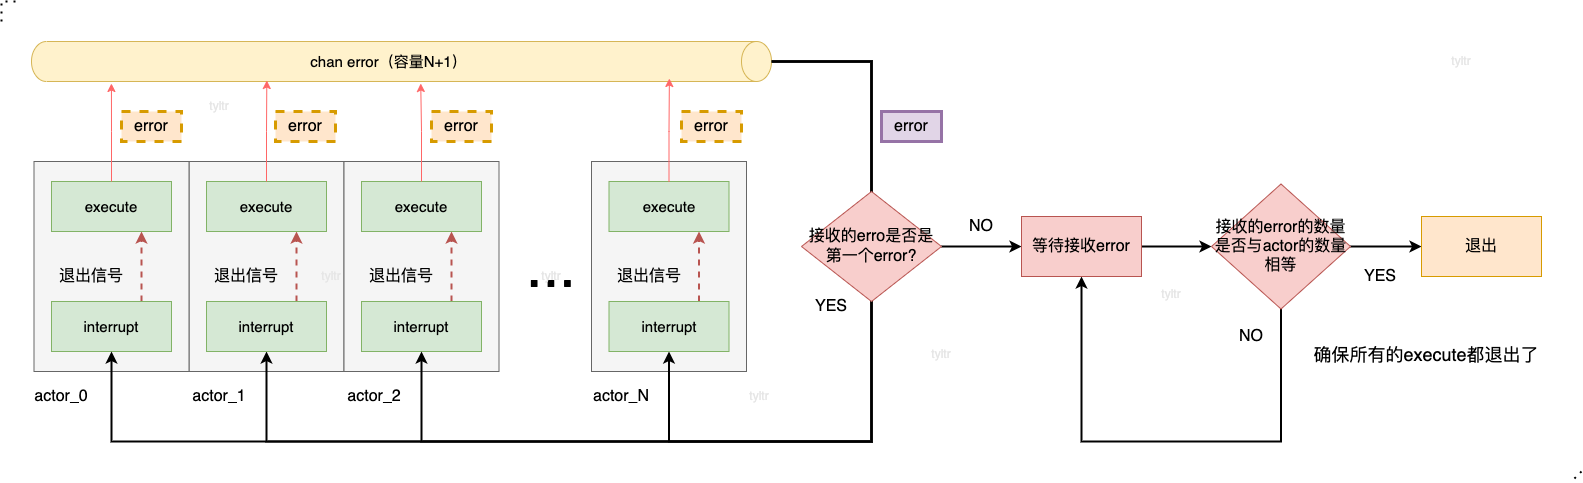

The diagram above was exported from draw.io. Its source (the exported page's mxGraphModel, read from the mxfile embedded in the PNG):
<mxGraphModel dx="1434" dy="907" grid="1" gridSize="10" guides="1" tooltips="1" connect="1" arrows="1" fold="1" page="1" pageScale="1" pageWidth="827" pageHeight="1169" math="0" shadow="0">
  <root>
    <mxCell id="0" />
    <mxCell id="1" parent="0" />
    <mxCell id="k0zwRFcfS9azqHRNkTsq-45" value="" style="rounded=0;whiteSpace=wrap;html=1;fillColor=#f5f5f5;strokeColor=#666666;fontColor=#333333;" vertex="1" parent="1">
      <mxGeometry x="730" y="330" width="155" height="210" as="geometry" />
    </mxCell>
    <mxCell id="k0zwRFcfS9azqHRNkTsq-30" value="" style="rounded=0;whiteSpace=wrap;html=1;fillColor=#f5f5f5;strokeColor=#666666;fontColor=#333333;" vertex="1" parent="1">
      <mxGeometry x="327.5" y="330" width="155" height="210" as="geometry" />
    </mxCell>
    <mxCell id="k0zwRFcfS9azqHRNkTsq-1" value="" style="rounded=0;whiteSpace=wrap;html=1;fillColor=#f5f5f5;strokeColor=#666666;fontColor=#333333;" vertex="1" parent="1">
      <mxGeometry x="172.5" y="330" width="155" height="210" as="geometry" />
    </mxCell>
    <mxCell id="k0zwRFcfS9azqHRNkTsq-29" style="edgeStyle=orthogonalEdgeStyle;rounded=0;orthogonalLoop=1;jettySize=auto;html=1;exitX=0.75;exitY=0;exitDx=0;exitDy=0;entryX=0.75;entryY=1;entryDx=0;entryDy=0;strokeWidth=2;fillColor=#f8cecc;strokeColor=#b85450;dashed=1;" edge="1" parent="1" source="k0zwRFcfS9azqHRNkTsq-2" target="k0zwRFcfS9azqHRNkTsq-4">
      <mxGeometry relative="1" as="geometry" />
    </mxCell>
    <mxCell id="k0zwRFcfS9azqHRNkTsq-2" value="&lt;font style=&quot;font-size: 15px;&quot;&gt;interrupt&lt;/font&gt;" style="rounded=0;whiteSpace=wrap;html=1;fillColor=#d5e8d4;strokeColor=#82b366;" vertex="1" parent="1">
      <mxGeometry x="190" y="470" width="120" height="50" as="geometry" />
    </mxCell>
    <mxCell id="k0zwRFcfS9azqHRNkTsq-4" value="&lt;font style=&quot;font-size: 15px;&quot;&gt;execute&lt;/font&gt;" style="rounded=0;whiteSpace=wrap;html=1;fillColor=#d5e8d4;strokeColor=#82b366;" vertex="1" parent="1">
      <mxGeometry x="190" y="350" width="120" height="50" as="geometry" />
    </mxCell>
    <mxCell id="k0zwRFcfS9azqHRNkTsq-55" style="edgeStyle=orthogonalEdgeStyle;rounded=0;orthogonalLoop=1;jettySize=auto;html=1;exitX=0.5;exitY=0;exitDx=0;exitDy=0;exitPerimeter=0;strokeWidth=2;" edge="1" parent="1" source="k0zwRFcfS9azqHRNkTsq-18" target="k0zwRFcfS9azqHRNkTsq-32">
      <mxGeometry relative="1" as="geometry">
        <Array as="points">
          <mxPoint x="1010" y="230" />
          <mxPoint x="1010" y="610" />
          <mxPoint x="405" y="610" />
        </Array>
      </mxGeometry>
    </mxCell>
    <mxCell id="k0zwRFcfS9azqHRNkTsq-56" style="edgeStyle=orthogonalEdgeStyle;rounded=0;orthogonalLoop=1;jettySize=auto;html=1;exitX=0.5;exitY=0;exitDx=0;exitDy=0;exitPerimeter=0;entryX=0.5;entryY=1;entryDx=0;entryDy=0;strokeWidth=2;" edge="1" parent="1" source="k0zwRFcfS9azqHRNkTsq-18" target="k0zwRFcfS9azqHRNkTsq-47">
      <mxGeometry relative="1" as="geometry">
        <Array as="points">
          <mxPoint x="1010" y="230" />
          <mxPoint x="1010" y="610" />
          <mxPoint x="808" y="610" />
        </Array>
      </mxGeometry>
    </mxCell>
    <mxCell id="k0zwRFcfS9azqHRNkTsq-58" style="edgeStyle=orthogonalEdgeStyle;rounded=0;orthogonalLoop=1;jettySize=auto;html=1;exitX=0.5;exitY=0;exitDx=0;exitDy=0;exitPerimeter=0;entryX=0.5;entryY=1;entryDx=0;entryDy=0;strokeWidth=2;" edge="1" parent="1" source="k0zwRFcfS9azqHRNkTsq-18" target="k0zwRFcfS9azqHRNkTsq-2">
      <mxGeometry relative="1" as="geometry">
        <Array as="points">
          <mxPoint x="1010" y="230" />
          <mxPoint x="1010" y="610" />
          <mxPoint x="250" y="610" />
        </Array>
      </mxGeometry>
    </mxCell>
    <mxCell id="k0zwRFcfS9azqHRNkTsq-18" value="&lt;font style=&quot;font-size: 15px;&quot;&gt;chan error（容量N+1）&lt;/font&gt;" style="shape=cylinder3;whiteSpace=wrap;html=1;boundedLbl=1;backgroundOutline=1;size=15;direction=south;fillColor=#fff2cc;strokeColor=#d6b656;" vertex="1" parent="1">
      <mxGeometry x="170" y="210" width="740" height="40" as="geometry" />
    </mxCell>
    <mxCell id="k0zwRFcfS9azqHRNkTsq-28" value="&lt;font style=&quot;font-size: 16px;&quot;&gt;退出信号&lt;/font&gt;" style="text;html=1;align=center;verticalAlign=middle;whiteSpace=wrap;rounded=0;" vertex="1" parent="1">
      <mxGeometry x="190" y="430" width="80" height="30" as="geometry" />
    </mxCell>
    <mxCell id="k0zwRFcfS9azqHRNkTsq-31" style="edgeStyle=orthogonalEdgeStyle;rounded=0;orthogonalLoop=1;jettySize=auto;html=1;exitX=0.75;exitY=0;exitDx=0;exitDy=0;entryX=0.75;entryY=1;entryDx=0;entryDy=0;strokeWidth=2;fillColor=#f8cecc;strokeColor=#b85450;dashed=1;" edge="1" parent="1" source="k0zwRFcfS9azqHRNkTsq-32" target="k0zwRFcfS9azqHRNkTsq-33">
      <mxGeometry relative="1" as="geometry" />
    </mxCell>
    <mxCell id="k0zwRFcfS9azqHRNkTsq-32" value="&lt;font style=&quot;font-size: 15px;&quot;&gt;interrupt&lt;/font&gt;" style="rounded=0;whiteSpace=wrap;html=1;fillColor=#d5e8d4;strokeColor=#82b366;" vertex="1" parent="1">
      <mxGeometry x="345" y="470" width="120" height="50" as="geometry" />
    </mxCell>
    <mxCell id="k0zwRFcfS9azqHRNkTsq-33" value="&lt;font style=&quot;font-size: 15px;&quot;&gt;execute&lt;/font&gt;" style="rounded=0;whiteSpace=wrap;html=1;fillColor=#d5e8d4;strokeColor=#82b366;" vertex="1" parent="1">
      <mxGeometry x="345" y="350" width="120" height="50" as="geometry" />
    </mxCell>
    <mxCell id="k0zwRFcfS9azqHRNkTsq-34" value="&lt;font style=&quot;font-size: 16px;&quot;&gt;退出信号&lt;/font&gt;" style="text;html=1;align=center;verticalAlign=middle;whiteSpace=wrap;rounded=0;" vertex="1" parent="1">
      <mxGeometry x="345" y="430" width="80" height="30" as="geometry" />
    </mxCell>
    <mxCell id="k0zwRFcfS9azqHRNkTsq-35" value="" style="rounded=0;whiteSpace=wrap;html=1;fillColor=#f5f5f5;strokeColor=#666666;fontColor=#333333;" vertex="1" parent="1">
      <mxGeometry x="482.5" y="330" width="155" height="210" as="geometry" />
    </mxCell>
    <mxCell id="k0zwRFcfS9azqHRNkTsq-36" style="edgeStyle=orthogonalEdgeStyle;rounded=0;orthogonalLoop=1;jettySize=auto;html=1;exitX=0.75;exitY=0;exitDx=0;exitDy=0;entryX=0.75;entryY=1;entryDx=0;entryDy=0;strokeWidth=2;fillColor=#f8cecc;strokeColor=#b85450;dashed=1;" edge="1" parent="1" source="k0zwRFcfS9azqHRNkTsq-37" target="k0zwRFcfS9azqHRNkTsq-38">
      <mxGeometry relative="1" as="geometry" />
    </mxCell>
    <mxCell id="k0zwRFcfS9azqHRNkTsq-37" value="&lt;font style=&quot;font-size: 15px;&quot;&gt;interrupt&lt;/font&gt;" style="rounded=0;whiteSpace=wrap;html=1;fillColor=#d5e8d4;strokeColor=#82b366;" vertex="1" parent="1">
      <mxGeometry x="500" y="470" width="120" height="50" as="geometry" />
    </mxCell>
    <mxCell id="k0zwRFcfS9azqHRNkTsq-38" value="&lt;font style=&quot;font-size: 15px;&quot;&gt;execute&lt;/font&gt;" style="rounded=0;whiteSpace=wrap;html=1;fillColor=#d5e8d4;strokeColor=#82b366;" vertex="1" parent="1">
      <mxGeometry x="500" y="350" width="120" height="50" as="geometry" />
    </mxCell>
    <mxCell id="k0zwRFcfS9azqHRNkTsq-39" value="&lt;font style=&quot;font-size: 16px;&quot;&gt;退出信号&lt;/font&gt;" style="text;html=1;align=center;verticalAlign=middle;whiteSpace=wrap;rounded=0;" vertex="1" parent="1">
      <mxGeometry x="500" y="430" width="80" height="30" as="geometry" />
    </mxCell>
    <mxCell id="k0zwRFcfS9azqHRNkTsq-46" style="edgeStyle=orthogonalEdgeStyle;rounded=0;orthogonalLoop=1;jettySize=auto;html=1;exitX=0.75;exitY=0;exitDx=0;exitDy=0;entryX=0.75;entryY=1;entryDx=0;entryDy=0;strokeWidth=2;fillColor=#f8cecc;strokeColor=#b85450;dashed=1;" edge="1" parent="1" source="k0zwRFcfS9azqHRNkTsq-47" target="k0zwRFcfS9azqHRNkTsq-48">
      <mxGeometry relative="1" as="geometry" />
    </mxCell>
    <mxCell id="k0zwRFcfS9azqHRNkTsq-47" value="&lt;font style=&quot;font-size: 15px;&quot;&gt;interrupt&lt;/font&gt;" style="rounded=0;whiteSpace=wrap;html=1;fillColor=#d5e8d4;strokeColor=#82b366;" vertex="1" parent="1">
      <mxGeometry x="747.5" y="470" width="120" height="50" as="geometry" />
    </mxCell>
    <mxCell id="k0zwRFcfS9azqHRNkTsq-48" value="&lt;font style=&quot;font-size: 15px;&quot;&gt;execute&lt;/font&gt;" style="rounded=0;whiteSpace=wrap;html=1;fillColor=#d5e8d4;strokeColor=#82b366;" vertex="1" parent="1">
      <mxGeometry x="747.5" y="350" width="120" height="50" as="geometry" />
    </mxCell>
    <mxCell id="k0zwRFcfS9azqHRNkTsq-49" value="&lt;font style=&quot;font-size: 16px;&quot;&gt;退出信号&lt;/font&gt;" style="text;html=1;align=center;verticalAlign=middle;whiteSpace=wrap;rounded=0;" vertex="1" parent="1">
      <mxGeometry x="747.5" y="430" width="80" height="30" as="geometry" />
    </mxCell>
    <mxCell id="k0zwRFcfS9azqHRNkTsq-50" value="&lt;font style=&quot;font-size: 60px;&quot;&gt;...&lt;/font&gt;" style="text;html=1;align=center;verticalAlign=middle;whiteSpace=wrap;rounded=0;" vertex="1" parent="1">
      <mxGeometry x="660" y="420" width="60" height="30" as="geometry" />
    </mxCell>
    <mxCell id="k0zwRFcfS9azqHRNkTsq-51" style="edgeStyle=orthogonalEdgeStyle;rounded=0;orthogonalLoop=1;jettySize=auto;html=1;exitX=0.5;exitY=0;exitDx=0;exitDy=0;entryX=1.05;entryY=0.892;entryDx=0;entryDy=0;entryPerimeter=0;strokeColor=#FF6666;" edge="1" parent="1" source="k0zwRFcfS9azqHRNkTsq-4" target="k0zwRFcfS9azqHRNkTsq-18">
      <mxGeometry relative="1" as="geometry" />
    </mxCell>
    <mxCell id="k0zwRFcfS9azqHRNkTsq-52" style="edgeStyle=orthogonalEdgeStyle;rounded=0;orthogonalLoop=1;jettySize=auto;html=1;exitX=0.5;exitY=0;exitDx=0;exitDy=0;entryX=0.975;entryY=0.682;entryDx=0;entryDy=0;entryPerimeter=0;strokeColor=#FF6666;" edge="1" parent="1" source="k0zwRFcfS9azqHRNkTsq-33" target="k0zwRFcfS9azqHRNkTsq-18">
      <mxGeometry relative="1" as="geometry" />
    </mxCell>
    <mxCell id="k0zwRFcfS9azqHRNkTsq-53" style="edgeStyle=orthogonalEdgeStyle;rounded=0;orthogonalLoop=1;jettySize=auto;html=1;exitX=0.5;exitY=0;exitDx=0;exitDy=0;entryX=1.05;entryY=0.474;entryDx=0;entryDy=0;entryPerimeter=0;strokeColor=#FF6666;" edge="1" parent="1" source="k0zwRFcfS9azqHRNkTsq-38" target="k0zwRFcfS9azqHRNkTsq-18">
      <mxGeometry relative="1" as="geometry" />
    </mxCell>
    <mxCell id="k0zwRFcfS9azqHRNkTsq-54" style="edgeStyle=orthogonalEdgeStyle;rounded=0;orthogonalLoop=1;jettySize=auto;html=1;exitX=0.5;exitY=0;exitDx=0;exitDy=0;entryX=0.925;entryY=0.138;entryDx=0;entryDy=0;entryPerimeter=0;strokeColor=#FF6666;" edge="1" parent="1" source="k0zwRFcfS9azqHRNkTsq-48" target="k0zwRFcfS9azqHRNkTsq-18">
      <mxGeometry relative="1" as="geometry" />
    </mxCell>
    <mxCell id="k0zwRFcfS9azqHRNkTsq-57" style="edgeStyle=orthogonalEdgeStyle;rounded=0;orthogonalLoop=1;jettySize=auto;html=1;exitX=0.5;exitY=1;exitDx=0;exitDy=0;entryX=0.5;entryY=0;entryDx=0;entryDy=0;entryPerimeter=0;endArrow=none;endFill=0;startArrow=classic;startFill=1;strokeWidth=2;" edge="1" parent="1" source="k0zwRFcfS9azqHRNkTsq-37" target="k0zwRFcfS9azqHRNkTsq-18">
      <mxGeometry relative="1" as="geometry">
        <Array as="points">
          <mxPoint x="560" y="610" />
          <mxPoint x="1010" y="610" />
          <mxPoint x="1010" y="230" />
        </Array>
      </mxGeometry>
    </mxCell>
    <mxCell id="k0zwRFcfS9azqHRNkTsq-71" style="edgeStyle=orthogonalEdgeStyle;rounded=0;orthogonalLoop=1;jettySize=auto;html=1;exitX=1;exitY=0.5;exitDx=0;exitDy=0;entryX=0;entryY=0.5;entryDx=0;entryDy=0;strokeWidth=2;" edge="1" parent="1" source="k0zwRFcfS9azqHRNkTsq-65">
      <mxGeometry relative="1" as="geometry">
        <mxPoint x="1160" y="415" as="targetPoint" />
      </mxGeometry>
    </mxCell>
    <mxCell id="k0zwRFcfS9azqHRNkTsq-65" value="&lt;font style=&quot;font-size: 16px;&quot;&gt;接收的erro是否是&lt;/font&gt;&lt;div style=&quot;font-size: 16px;&quot;&gt;&lt;font style=&quot;font-size: 16px;&quot;&gt;第一个error?&lt;/font&gt;&lt;/div&gt;" style="rhombus;whiteSpace=wrap;html=1;fillColor=#f8cecc;strokeColor=#b85450;" vertex="1" parent="1">
      <mxGeometry x="940" y="360" width="140" height="110" as="geometry" />
    </mxCell>
    <mxCell id="k0zwRFcfS9azqHRNkTsq-68" value="&lt;font style=&quot;font-size: 16px;&quot;&gt;NO&lt;/font&gt;" style="text;html=1;align=center;verticalAlign=middle;whiteSpace=wrap;rounded=0;" vertex="1" parent="1">
      <mxGeometry x="1090" y="380" width="60" height="30" as="geometry" />
    </mxCell>
    <mxCell id="k0zwRFcfS9azqHRNkTsq-69" value="&lt;font style=&quot;font-size: 16px;&quot;&gt;YES&lt;/font&gt;" style="text;html=1;align=center;verticalAlign=middle;whiteSpace=wrap;rounded=0;" vertex="1" parent="1">
      <mxGeometry x="940" y="460" width="60" height="30" as="geometry" />
    </mxCell>
    <mxCell id="k0zwRFcfS9azqHRNkTsq-79" style="edgeStyle=orthogonalEdgeStyle;rounded=0;orthogonalLoop=1;jettySize=auto;html=1;exitX=0.5;exitY=1;exitDx=0;exitDy=0;entryX=0.5;entryY=1;entryDx=0;entryDy=0;strokeWidth=2;" edge="1" parent="1" source="k0zwRFcfS9azqHRNkTsq-72" target="k0zwRFcfS9azqHRNkTsq-77">
      <mxGeometry relative="1" as="geometry">
        <Array as="points">
          <mxPoint x="1420" y="610" />
          <mxPoint x="1220" y="610" />
        </Array>
      </mxGeometry>
    </mxCell>
    <mxCell id="k0zwRFcfS9azqHRNkTsq-84" style="edgeStyle=orthogonalEdgeStyle;rounded=0;orthogonalLoop=1;jettySize=auto;html=1;exitX=1;exitY=0.5;exitDx=0;exitDy=0;entryX=0;entryY=0.5;entryDx=0;entryDy=0;strokeWidth=2;" edge="1" parent="1" source="k0zwRFcfS9azqHRNkTsq-72" target="k0zwRFcfS9azqHRNkTsq-83">
      <mxGeometry relative="1" as="geometry" />
    </mxCell>
    <mxCell id="k0zwRFcfS9azqHRNkTsq-72" value="&lt;span style=&quot;font-size: 16px;&quot;&gt;&lt;font style=&quot;font-size: 16px;&quot;&gt;接收的error的数量&lt;/font&gt;&lt;/span&gt;&lt;div style=&quot;font-size: 16px;&quot;&gt;&lt;font style=&quot;font-size: 16px;&quot;&gt;是否与actor的数量相等&lt;/font&gt;&lt;/div&gt;" style="rhombus;whiteSpace=wrap;html=1;fillColor=#f8cecc;strokeColor=#b85450;" vertex="1" parent="1">
      <mxGeometry x="1350" y="352.5" width="139" height="125" as="geometry" />
    </mxCell>
    <mxCell id="k0zwRFcfS9azqHRNkTsq-73" value="&lt;font style=&quot;font-size: 16px;&quot;&gt;actor_0&lt;/font&gt;" style="text;html=1;align=center;verticalAlign=middle;whiteSpace=wrap;rounded=0;" vertex="1" parent="1">
      <mxGeometry x="170" y="550" width="60" height="30" as="geometry" />
    </mxCell>
    <mxCell id="k0zwRFcfS9azqHRNkTsq-74" value="&lt;font style=&quot;font-size: 16px;&quot;&gt;actor_1&lt;/font&gt;" style="text;html=1;align=center;verticalAlign=middle;whiteSpace=wrap;rounded=0;" vertex="1" parent="1">
      <mxGeometry x="327.5" y="550" width="60" height="30" as="geometry" />
    </mxCell>
    <mxCell id="k0zwRFcfS9azqHRNkTsq-75" value="&lt;font style=&quot;font-size: 16px;&quot;&gt;actor_2&lt;/font&gt;" style="text;html=1;align=center;verticalAlign=middle;whiteSpace=wrap;rounded=0;" vertex="1" parent="1">
      <mxGeometry x="482.5" y="550" width="60" height="30" as="geometry" />
    </mxCell>
    <mxCell id="k0zwRFcfS9azqHRNkTsq-76" value="&lt;font style=&quot;font-size: 16px;&quot;&gt;actor_N&lt;/font&gt;" style="text;html=1;align=center;verticalAlign=middle;whiteSpace=wrap;rounded=0;" vertex="1" parent="1">
      <mxGeometry x="730" y="550" width="60" height="30" as="geometry" />
    </mxCell>
    <mxCell id="k0zwRFcfS9azqHRNkTsq-78" style="edgeStyle=orthogonalEdgeStyle;rounded=0;orthogonalLoop=1;jettySize=auto;html=1;exitX=1;exitY=0.5;exitDx=0;exitDy=0;entryX=0;entryY=0.5;entryDx=0;entryDy=0;strokeWidth=2;" edge="1" parent="1" source="k0zwRFcfS9azqHRNkTsq-77" target="k0zwRFcfS9azqHRNkTsq-72">
      <mxGeometry relative="1" as="geometry" />
    </mxCell>
    <mxCell id="k0zwRFcfS9azqHRNkTsq-77" value="&lt;font style=&quot;font-size: 16px;&quot;&gt;等待接收error&lt;/font&gt;" style="rounded=0;whiteSpace=wrap;html=1;fillColor=#f8cecc;strokeColor=#b85450;" vertex="1" parent="1">
      <mxGeometry x="1160" y="385" width="120" height="60" as="geometry" />
    </mxCell>
    <mxCell id="k0zwRFcfS9azqHRNkTsq-83" value="&lt;font style=&quot;font-size: 16px;&quot;&gt;退出&lt;/font&gt;" style="rounded=0;whiteSpace=wrap;html=1;fillColor=#ffe6cc;strokeColor=#d79b00;" vertex="1" parent="1">
      <mxGeometry x="1560" y="385" width="120" height="60" as="geometry" />
    </mxCell>
    <mxCell id="k0zwRFcfS9azqHRNkTsq-85" value="&lt;font style=&quot;font-size: 18px;&quot;&gt;确保所有的execute都退出了&lt;/font&gt;" style="text;html=1;align=center;verticalAlign=middle;whiteSpace=wrap;rounded=0;" vertex="1" parent="1">
      <mxGeometry x="1430" y="507.5" width="270" height="30" as="geometry" />
    </mxCell>
    <mxCell id="k0zwRFcfS9azqHRNkTsq-86" value="&lt;font style=&quot;font-size: 16px;&quot;&gt;NO&lt;/font&gt;" style="text;html=1;align=center;verticalAlign=middle;whiteSpace=wrap;rounded=0;" vertex="1" parent="1">
      <mxGeometry x="1360" y="490" width="60" height="30" as="geometry" />
    </mxCell>
    <mxCell id="k0zwRFcfS9azqHRNkTsq-87" value="&lt;font style=&quot;font-size: 16px;&quot;&gt;YES&lt;/font&gt;" style="text;html=1;align=center;verticalAlign=middle;whiteSpace=wrap;rounded=0;" vertex="1" parent="1">
      <mxGeometry x="1489" y="430" width="60" height="30" as="geometry" />
    </mxCell>
    <mxCell id="k0zwRFcfS9azqHRNkTsq-89" value="&lt;font style=&quot;font-size: 16px;&quot;&gt;error&lt;/font&gt;" style="text;html=1;align=center;verticalAlign=middle;whiteSpace=wrap;rounded=0;fillColor=#ffe6cc;strokeColor=#d79b00;strokeWidth=3;dashed=1;" vertex="1" parent="1">
      <mxGeometry x="570" y="280" width="60" height="30" as="geometry" />
    </mxCell>
    <mxCell id="k0zwRFcfS9azqHRNkTsq-90" value="&lt;font style=&quot;font-size: 16px;&quot;&gt;error&lt;/font&gt;" style="text;html=1;align=center;verticalAlign=middle;whiteSpace=wrap;rounded=0;fillColor=#ffe6cc;strokeColor=#d79b00;dashed=1;strokeWidth=3;" vertex="1" parent="1">
      <mxGeometry x="820" y="280" width="60" height="30" as="geometry" />
    </mxCell>
    <mxCell id="k0zwRFcfS9azqHRNkTsq-91" value="&lt;font style=&quot;font-size: 16px;&quot;&gt;error&lt;/font&gt;" style="text;html=1;align=center;verticalAlign=middle;whiteSpace=wrap;rounded=0;fillColor=#e1d5e7;strokeColor=#9673a6;strokeWidth=3;" vertex="1" parent="1">
      <mxGeometry x="1020" y="280" width="60" height="30" as="geometry" />
    </mxCell>
    <mxCell id="k0zwRFcfS9azqHRNkTsq-92" value="&lt;font style=&quot;font-size: 16px;&quot;&gt;error&lt;/font&gt;" style="text;html=1;align=center;verticalAlign=middle;whiteSpace=wrap;rounded=0;fillColor=#ffe6cc;strokeColor=#d79b00;dashed=1;strokeWidth=3;" vertex="1" parent="1">
      <mxGeometry x="414" y="280" width="60" height="30" as="geometry" />
    </mxCell>
    <mxCell id="k0zwRFcfS9azqHRNkTsq-94" value="&lt;font style=&quot;font-size: 16px;&quot;&gt;error&lt;/font&gt;" style="text;html=1;align=center;verticalAlign=middle;whiteSpace=wrap;rounded=0;fillColor=#ffe6cc;strokeColor=#d79b00;dashed=1;strokeWidth=3;" vertex="1" parent="1">
      <mxGeometry x="260" y="280" width="60" height="30" as="geometry" />
    </mxCell>
    <mxCell id="k0zwRFcfS9azqHRNkTsq-97" value="" style="endArrow=none;dashed=1;html=1;dashPattern=1 3;strokeWidth=2;rounded=0;" edge="1" parent="1">
      <mxGeometry width="50" height="50" relative="1" as="geometry">
        <mxPoint x="1720" y="640" as="sourcePoint" />
        <mxPoint x="1710" y="650" as="targetPoint" />
      </mxGeometry>
    </mxCell>
    <mxCell id="k0zwRFcfS9azqHRNkTsq-98" value="&lt;font color=&quot;#e6e6e6&quot;&gt;tyltr&lt;/font&gt;" style="text;html=1;align=center;verticalAlign=middle;whiteSpace=wrap;rounded=0;" vertex="1" parent="1">
      <mxGeometry x="327.5" y="260" width="60" height="30" as="geometry" />
    </mxCell>
    <mxCell id="k0zwRFcfS9azqHRNkTsq-99" value="" style="endArrow=none;dashed=1;html=1;dashPattern=1 3;strokeWidth=2;rounded=0;" edge="1" parent="1">
      <mxGeometry width="50" height="50" relative="1" as="geometry">
        <mxPoint x="140" y="190" as="sourcePoint" />
        <mxPoint x="160" y="170" as="targetPoint" />
        <Array as="points">
          <mxPoint x="140" y="170" />
        </Array>
      </mxGeometry>
    </mxCell>
    <mxCell id="k0zwRFcfS9azqHRNkTsq-100" value="&lt;font color=&quot;#e6e6e6&quot;&gt;tyltr&lt;/font&gt;" style="text;html=1;align=center;verticalAlign=middle;whiteSpace=wrap;rounded=0;" vertex="1" parent="1">
      <mxGeometry x="867.5" y="550" width="60" height="30" as="geometry" />
    </mxCell>
    <mxCell id="k0zwRFcfS9azqHRNkTsq-101" value="&lt;font color=&quot;#e6e6e6&quot;&gt;tyltr&lt;/font&gt;" style="text;html=1;align=center;verticalAlign=middle;whiteSpace=wrap;rounded=0;" vertex="1" parent="1">
      <mxGeometry x="660" y="430" width="60" height="30" as="geometry" />
    </mxCell>
    <mxCell id="k0zwRFcfS9azqHRNkTsq-102" value="&lt;font color=&quot;#e6e6e6&quot;&gt;tyltr&lt;/font&gt;" style="text;html=1;align=center;verticalAlign=middle;whiteSpace=wrap;rounded=0;" vertex="1" parent="1">
      <mxGeometry x="1050" y="507.5" width="60" height="30" as="geometry" />
    </mxCell>
    <mxCell id="k0zwRFcfS9azqHRNkTsq-103" value="&lt;font color=&quot;#e6e6e6&quot;&gt;tyltr&lt;/font&gt;" style="text;html=1;align=center;verticalAlign=middle;whiteSpace=wrap;rounded=0;" vertex="1" parent="1">
      <mxGeometry x="440" y="430" width="60" height="30" as="geometry" />
    </mxCell>
    <mxCell id="k0zwRFcfS9azqHRNkTsq-104" value="&lt;font color=&quot;#e6e6e6&quot;&gt;tyltr&lt;/font&gt;" style="text;html=1;align=center;verticalAlign=middle;whiteSpace=wrap;rounded=0;" vertex="1" parent="1">
      <mxGeometry x="1280" y="447.5" width="60" height="30" as="geometry" />
    </mxCell>
    <mxCell id="k0zwRFcfS9azqHRNkTsq-105" value="&lt;font color=&quot;#e6e6e6&quot;&gt;tyltr&lt;/font&gt;" style="text;html=1;align=center;verticalAlign=middle;whiteSpace=wrap;rounded=0;" vertex="1" parent="1">
      <mxGeometry x="1570" y="215" width="60" height="30" as="geometry" />
    </mxCell>
  </root>
</mxGraphModel>